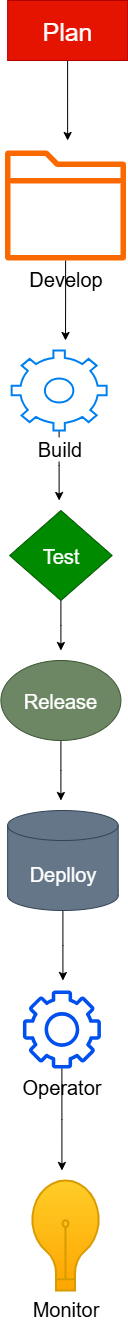

The diagram above was exported from draw.io. Its source (the exported page's mxGraphModel, read from the mxfile embedded in the PNG):
<mxGraphModel dx="1603" dy="865" grid="1" gridSize="10" guides="1" tooltips="1" connect="1" arrows="1" fold="1" page="1" pageScale="1" pageWidth="850" pageHeight="1100" math="0" shadow="0">
  <root>
    <mxCell id="0" />
    <mxCell id="1" parent="0" />
    <mxCell id="bobfY3w7yPaBDlTD7xHw-11" style="edgeStyle=orthogonalEdgeStyle;rounded=0;orthogonalLoop=1;jettySize=auto;html=1;" edge="1" parent="1" source="bobfY3w7yPaBDlTD7xHw-1">
      <mxGeometry relative="1" as="geometry">
        <mxPoint x="382.1300000000001" y="150" as="targetPoint" />
      </mxGeometry>
    </mxCell>
    <mxCell id="bobfY3w7yPaBDlTD7xHw-1" value="Plan" style="rounded=0;whiteSpace=wrap;html=1;fontSize=25;fillColor=#e51400;fontColor=#ffffff;strokeColor=#B20000;" vertex="1" parent="1">
      <mxGeometry x="322.13" y="10" width="120" height="60" as="geometry" />
    </mxCell>
    <mxCell id="bobfY3w7yPaBDlTD7xHw-12" style="edgeStyle=orthogonalEdgeStyle;rounded=0;orthogonalLoop=1;jettySize=auto;html=1;" edge="1" parent="1" source="bobfY3w7yPaBDlTD7xHw-3">
      <mxGeometry relative="1" as="geometry">
        <mxPoint x="380.00499999999965" y="350" as="targetPoint" />
      </mxGeometry>
    </mxCell>
    <mxCell id="bobfY3w7yPaBDlTD7xHw-3" value="Develop" style="sketch=0;outlineConnect=0;fontColor=#000000;fillColor=#fa6800;strokeColor=#C73500;dashed=0;verticalLabelPosition=bottom;verticalAlign=top;align=center;html=1;fontSize=20;fontStyle=0;aspect=fixed;pointerEvents=1;shape=mxgraph.aws4.folder;" vertex="1" parent="1">
      <mxGeometry x="319.58" y="160" width="120.85" height="110" as="geometry" />
    </mxCell>
    <mxCell id="bobfY3w7yPaBDlTD7xHw-13" style="edgeStyle=orthogonalEdgeStyle;rounded=0;orthogonalLoop=1;jettySize=auto;html=1;" edge="1" parent="1" source="bobfY3w7yPaBDlTD7xHw-4">
      <mxGeometry relative="1" as="geometry">
        <mxPoint x="373.6300000000001" y="510" as="targetPoint" />
      </mxGeometry>
    </mxCell>
    <mxCell id="bobfY3w7yPaBDlTD7xHw-4" value="Build" style="html=1;verticalLabelPosition=bottom;align=center;labelBackgroundColor=#ffffff;verticalAlign=top;strokeWidth=2;strokeColor=#0080F0;shadow=0;dashed=0;shape=mxgraph.ios7.icons.settings;fontSize=20;" vertex="1" parent="1">
      <mxGeometry x="326.13" y="360" width="95" height="80" as="geometry" />
    </mxCell>
    <mxCell id="bobfY3w7yPaBDlTD7xHw-19" style="edgeStyle=orthogonalEdgeStyle;rounded=0;orthogonalLoop=1;jettySize=auto;html=1;" edge="1" parent="1" source="bobfY3w7yPaBDlTD7xHw-5">
      <mxGeometry relative="1" as="geometry">
        <mxPoint x="376.4200000000001" y="1180" as="targetPoint" />
      </mxGeometry>
    </mxCell>
    <mxCell id="bobfY3w7yPaBDlTD7xHw-5" value="Operator" style="sketch=0;outlineConnect=0;fontColor=#000000;fillColor=#0050ef;strokeColor=#001DBC;dashed=0;verticalLabelPosition=bottom;verticalAlign=top;align=center;html=1;fontSize=20;fontStyle=0;aspect=fixed;pointerEvents=1;shape=mxgraph.aws4.gear;" vertex="1" parent="1">
      <mxGeometry x="337.42" y="1000" width="78" height="78" as="geometry" />
    </mxCell>
    <mxCell id="bobfY3w7yPaBDlTD7xHw-14" style="edgeStyle=orthogonalEdgeStyle;rounded=0;orthogonalLoop=1;jettySize=auto;html=1;" edge="1" parent="1" source="bobfY3w7yPaBDlTD7xHw-6">
      <mxGeometry relative="1" as="geometry">
        <mxPoint x="375.40999999999985" y="660" as="targetPoint" />
      </mxGeometry>
    </mxCell>
    <mxCell id="bobfY3w7yPaBDlTD7xHw-6" value="Test" style="rhombus;whiteSpace=wrap;html=1;fontSize=20;fillColor=#008a00;strokeColor=#005700;fontColor=#ffffff;" vertex="1" parent="1">
      <mxGeometry x="324.12" y="520" width="102.58" height="90" as="geometry" />
    </mxCell>
    <mxCell id="bobfY3w7yPaBDlTD7xHw-16" style="edgeStyle=orthogonalEdgeStyle;rounded=0;orthogonalLoop=1;jettySize=auto;html=1;" edge="1" parent="1" source="bobfY3w7yPaBDlTD7xHw-7">
      <mxGeometry relative="1" as="geometry">
        <mxPoint x="375.40999999999985" y="810" as="targetPoint" />
      </mxGeometry>
    </mxCell>
    <mxCell id="bobfY3w7yPaBDlTD7xHw-7" value="Release" style="ellipse;whiteSpace=wrap;html=1;fontSize=20;fillColor=#6d8764;fontColor=#ffffff;strokeColor=#3A5431;" vertex="1" parent="1">
      <mxGeometry x="315.40999999999997" y="670" width="120" height="80" as="geometry" />
    </mxCell>
    <mxCell id="bobfY3w7yPaBDlTD7xHw-17" style="edgeStyle=orthogonalEdgeStyle;rounded=0;orthogonalLoop=1;jettySize=auto;html=1;" edge="1" parent="1" source="bobfY3w7yPaBDlTD7xHw-8">
      <mxGeometry relative="1" as="geometry">
        <mxPoint x="377.4200000000001" y="990" as="targetPoint" />
      </mxGeometry>
    </mxCell>
    <mxCell id="bobfY3w7yPaBDlTD7xHw-8" value="Deplloy" style="shape=cylinder3;whiteSpace=wrap;html=1;boundedLbl=1;backgroundOutline=1;size=15;fontSize=20;fillColor=#647687;fontColor=#ffffff;strokeColor=#314354;" vertex="1" parent="1">
      <mxGeometry x="322.13" y="820" width="110.58" height="100" as="geometry" />
    </mxCell>
    <mxCell id="bobfY3w7yPaBDlTD7xHw-10" value="Monitor" style="html=1;verticalLabelPosition=bottom;align=center;labelBackgroundColor=#ffffff;verticalAlign=top;strokeWidth=2;strokeColor=#d79b00;shadow=0;dashed=0;shape=mxgraph.ios7.icons.lightbulb;fontSize=20;fillColor=#ffcd28;gradientColor=#ffa500;" vertex="1" parent="1">
      <mxGeometry x="344.01" y="1190" width="71.98" height="110" as="geometry" />
    </mxCell>
  </root>
</mxGraphModel>